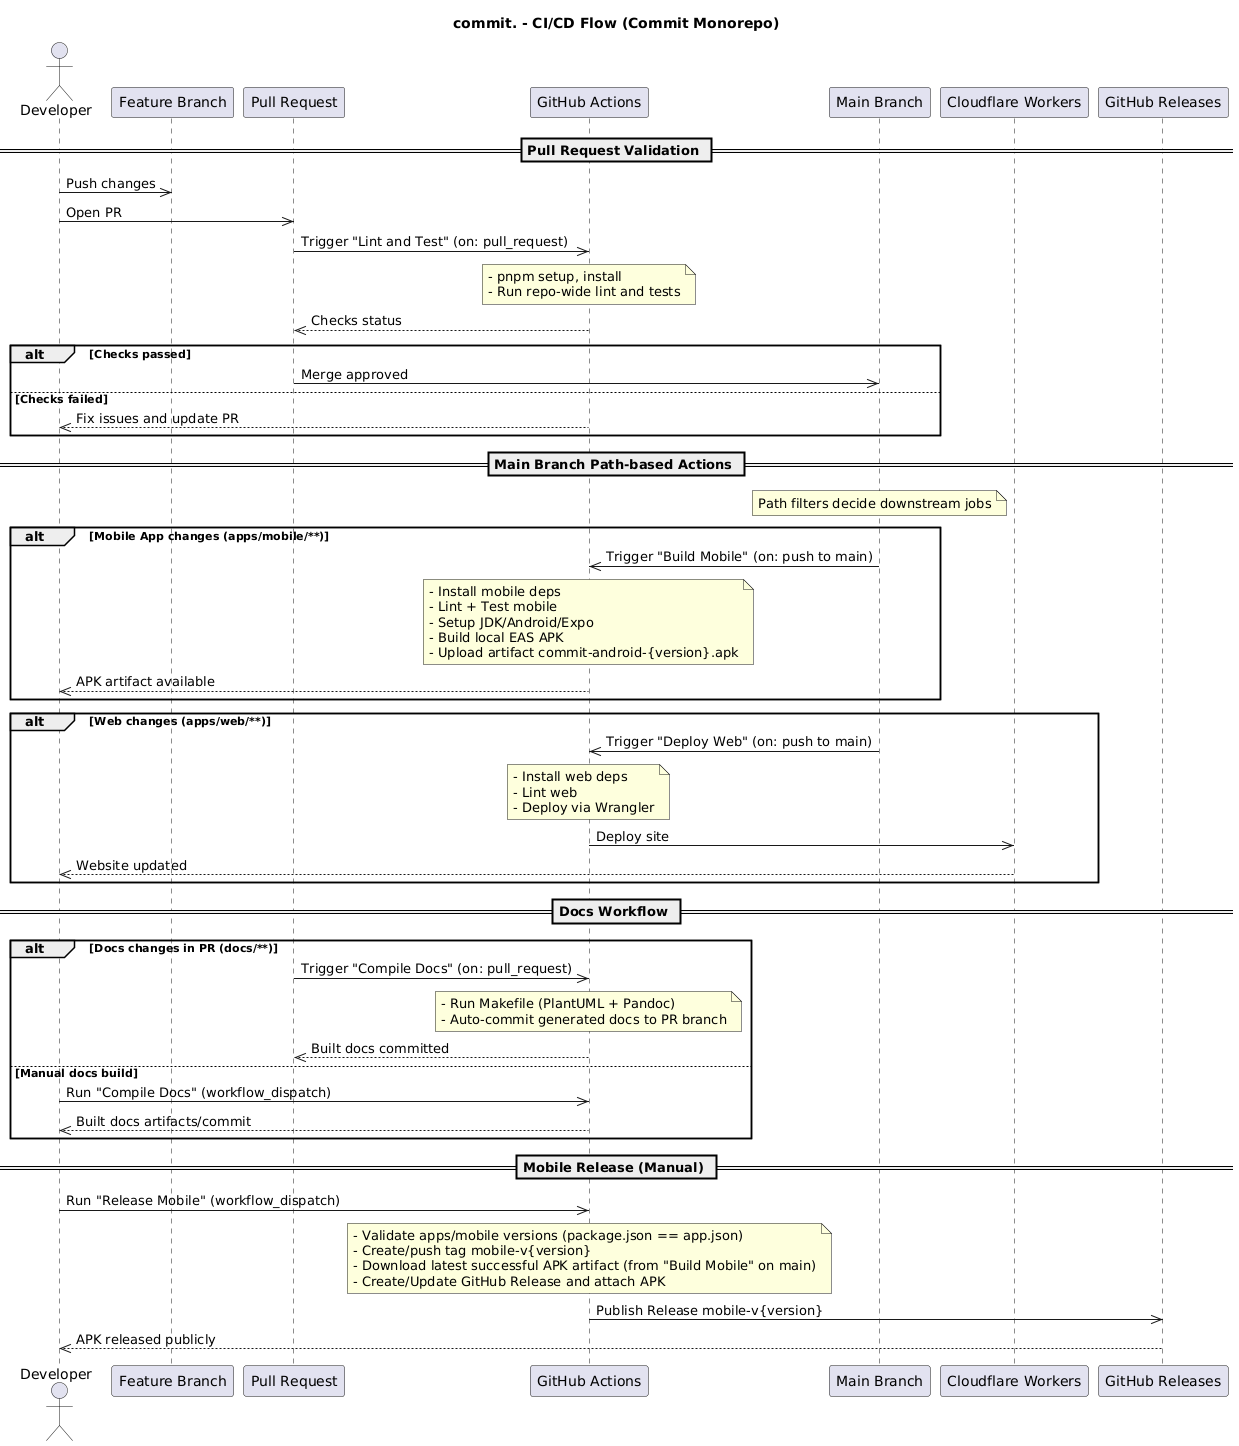

The diagram above was rendered by PlantUML. Its source (embedded in the PNG):
@startuml cicd-flow
title commit. - CI/CD Flow (Commit Monorepo)

actor Dev as "Developer"
participant FB as "Feature Branch"
participant PR as "Pull Request"
participant GHA as "GitHub Actions"
participant Main as "Main Branch"
participant CF as "Cloudflare Workers"
participant GHR as "GitHub Releases"

== Pull Request Validation ==
Dev ->> FB: Push changes
Dev ->> PR: Open PR
PR ->> GHA: Trigger "Lint and Test" (on: pull_request)
note over GHA
  - pnpm setup, install
  - Run repo-wide lint and tests
end note
GHA -->> PR: Checks status

alt Checks passed
  PR ->> Main: Merge approved
else Checks failed
  GHA -->> Dev: Fix issues and update PR
end

== Main Branch Path-based Actions ==
note over Main: Path filters decide downstream jobs

alt Mobile App changes (apps/mobile/**)
  Main ->> GHA: Trigger "Build Mobile" (on: push to main)
  note over GHA
    - Install mobile deps
    - Lint + Test mobile
    - Setup JDK/Android/Expo
    - Build local EAS APK
    - Upload artifact commit-android-{version}.apk
  end note
  GHA -->> Dev: APK artifact available
end

alt Web changes (apps/web/**)
  Main ->> GHA: Trigger "Deploy Web" (on: push to main)
  note over GHA
    - Install web deps
    - Lint web
    - Deploy via Wrangler
  end note
  GHA ->> CF: Deploy site
  CF -->> Dev: Website updated
end

== Docs Workflow ==
alt Docs changes in PR (docs/**)
  PR ->> GHA: Trigger "Compile Docs" (on: pull_request)
  note over GHA
    - Run Makefile (PlantUML + Pandoc)
    - Auto-commit generated docs to PR branch
  end note
  GHA -->> PR: Built docs committed
else Manual docs build
  Dev ->> GHA: Run "Compile Docs" (workflow_dispatch)
  GHA -->> Dev: Built docs artifacts/commit
end

== Mobile Release (Manual) ==
Dev ->> GHA: Run "Release Mobile" (workflow_dispatch)
note over GHA
  - Validate apps/mobile versions (package.json == app.json)
  - Create/push tag mobile-v{version}
  - Download latest successful APK artifact (from "Build Mobile" on main)
  - Create/Update GitHub Release and attach APK
end note
GHA ->> GHR: Publish Release mobile-v{version}
GHR -->> Dev: APK released publicly

@enduml